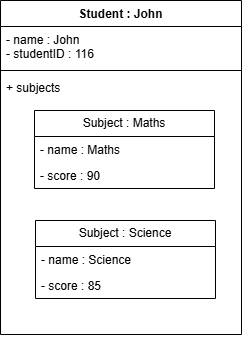

The diagram above was exported from draw.io. Its source (the exported page's mxGraphModel, read from the mxfile embedded in the PNG):
<mxGraphModel dx="1348" dy="607" grid="0" gridSize="10" guides="1" tooltips="1" connect="1" arrows="1" fold="1" page="1" pageScale="1" pageWidth="827" pageHeight="1169" math="0" shadow="0">
  <root>
    <mxCell id="0" />
    <mxCell id="1" parent="0" />
    <mxCell id="JenBEbtKSibeacDOWC1o-1" value="Student : John" style="swimlane;fontStyle=1;align=center;verticalAlign=top;childLayout=stackLayout;horizontal=1;startSize=26;horizontalStack=0;resizeParent=1;resizeParentMax=0;resizeLast=0;collapsible=1;marginBottom=0;whiteSpace=wrap;html=1;" parent="1" vertex="1">
      <mxGeometry x="-653" y="221" width="241" height="334" as="geometry" />
    </mxCell>
    <mxCell id="JenBEbtKSibeacDOWC1o-2" value="- name : John&lt;div&gt;- studentID : 116&lt;/div&gt;" style="text;strokeColor=none;fillColor=none;align=left;verticalAlign=top;spacingLeft=4;spacingRight=4;overflow=hidden;rotatable=0;points=[[0,0.5],[1,0.5]];portConstraint=eastwest;whiteSpace=wrap;html=1;" parent="JenBEbtKSibeacDOWC1o-1" vertex="1">
      <mxGeometry y="26" width="241" height="40" as="geometry" />
    </mxCell>
    <mxCell id="JenBEbtKSibeacDOWC1o-3" value="" style="line;strokeWidth=1;fillColor=none;align=left;verticalAlign=middle;spacingTop=-1;spacingLeft=3;spacingRight=3;rotatable=0;labelPosition=right;points=[];portConstraint=eastwest;strokeColor=inherit;" parent="JenBEbtKSibeacDOWC1o-1" vertex="1">
      <mxGeometry y="66" width="241" height="8" as="geometry" />
    </mxCell>
    <mxCell id="JenBEbtKSibeacDOWC1o-4" value="+ subjects&lt;div&gt;&lt;br&gt;&lt;/div&gt;" style="text;strokeColor=none;fillColor=none;align=left;verticalAlign=top;spacingLeft=4;spacingRight=4;overflow=hidden;rotatable=0;points=[[0,0.5],[1,0.5]];portConstraint=eastwest;whiteSpace=wrap;html=1;" parent="JenBEbtKSibeacDOWC1o-1" vertex="1">
      <mxGeometry y="74" width="241" height="260" as="geometry" />
    </mxCell>
    <mxCell id="JenBEbtKSibeacDOWC1o-16" value="Subject : Maths" style="swimlane;fontStyle=0;childLayout=stackLayout;horizontal=1;startSize=26;fillColor=none;horizontalStack=0;resizeParent=1;resizeParentMax=0;resizeLast=0;collapsible=1;marginBottom=0;whiteSpace=wrap;html=1;movable=1;resizable=1;rotatable=1;deletable=1;editable=1;locked=0;connectable=1;" parent="1" vertex="1">
      <mxGeometry x="-619" y="331" width="180" height="78" as="geometry">
        <mxRectangle y="302" width="223" height="26" as="alternateBounds" />
      </mxGeometry>
    </mxCell>
    <mxCell id="JenBEbtKSibeacDOWC1o-18" value="- name : Maths" style="text;strokeColor=none;fillColor=none;align=left;verticalAlign=top;spacingLeft=4;spacingRight=4;overflow=hidden;rotatable=0;points=[[0,0.5],[1,0.5]];portConstraint=eastwest;whiteSpace=wrap;html=1;" parent="JenBEbtKSibeacDOWC1o-16" vertex="1">
      <mxGeometry y="26" width="180" height="26" as="geometry" />
    </mxCell>
    <mxCell id="JenBEbtKSibeacDOWC1o-19" value="- score : 90" style="text;strokeColor=none;fillColor=none;align=left;verticalAlign=top;spacingLeft=4;spacingRight=4;overflow=hidden;rotatable=0;points=[[0,0.5],[1,0.5]];portConstraint=eastwest;whiteSpace=wrap;html=1;" parent="JenBEbtKSibeacDOWC1o-16" vertex="1">
      <mxGeometry y="52" width="180" height="26" as="geometry" />
    </mxCell>
    <mxCell id="JenBEbtKSibeacDOWC1o-20" value="Subject : Science" style="swimlane;fontStyle=0;childLayout=stackLayout;horizontal=1;startSize=26;fillColor=none;horizontalStack=0;resizeParent=1;resizeParentMax=0;resizeLast=0;collapsible=1;marginBottom=0;whiteSpace=wrap;html=1;movable=1;resizable=1;rotatable=1;deletable=1;editable=1;locked=0;connectable=1;" parent="1" vertex="1">
      <mxGeometry x="-618" y="441" width="180" height="78" as="geometry">
        <mxRectangle y="302" width="223" height="26" as="alternateBounds" />
      </mxGeometry>
    </mxCell>
    <mxCell id="JenBEbtKSibeacDOWC1o-21" value="- name : Science" style="text;strokeColor=none;fillColor=none;align=left;verticalAlign=top;spacingLeft=4;spacingRight=4;overflow=hidden;rotatable=0;points=[[0,0.5],[1,0.5]];portConstraint=eastwest;whiteSpace=wrap;html=1;" parent="JenBEbtKSibeacDOWC1o-20" vertex="1">
      <mxGeometry y="26" width="180" height="26" as="geometry" />
    </mxCell>
    <mxCell id="JenBEbtKSibeacDOWC1o-22" value="- score : 85" style="text;strokeColor=none;fillColor=none;align=left;verticalAlign=top;spacingLeft=4;spacingRight=4;overflow=hidden;rotatable=0;points=[[0,0.5],[1,0.5]];portConstraint=eastwest;whiteSpace=wrap;html=1;" parent="JenBEbtKSibeacDOWC1o-20" vertex="1">
      <mxGeometry y="52" width="180" height="26" as="geometry" />
    </mxCell>
  </root>
</mxGraphModel>